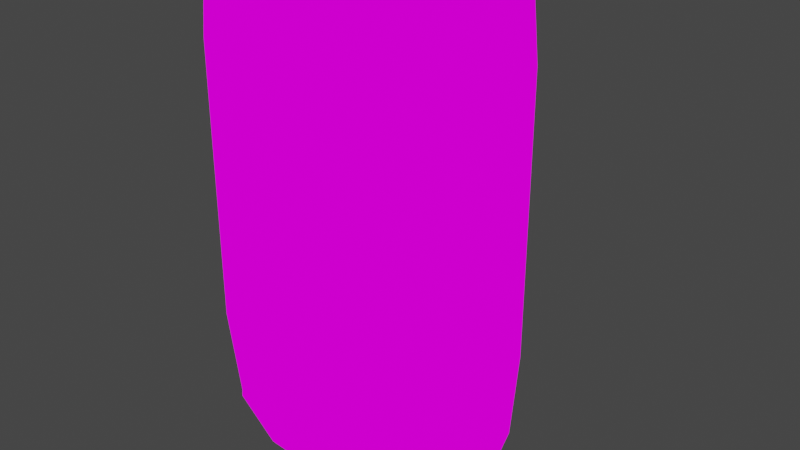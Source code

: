 # Source: backpack.blend  (saved by Blender 2.80.75; exported with 4.5.12 LTS)
import bpy
from mathutils import Matrix  # noqa: F401  (used for matrix-valued properties, if any)

bpy.ops.wm.read_factory_settings(use_empty=True)
scene = bpy.context.scene
scene.name = 'Scene'

# ---- collections
col_collection = bpy.data.collections.new('Collection'); scene.collection.children.link(col_collection)

# ---- images (referenced by path relative to the original .blend; pixels are not part of the script)
import os
ASSET_DIR = os.environ.get("B2B_ASSET_DIR", "")  # directory of the original .blend (textures are referenced by path, not embedded)
HERE = os.path.dirname(os.path.abspath(__file__))  # packed textures are extracted next to this script under _unpacked/

def load_image(name, relpath, width, height, colorspace="sRGB"):
    """Load a texture the original file referenced (path relative to the .blend, or extracted next to this script)."""
    p = next((c for c in (os.path.join(HERE, relpath), os.path.join(ASSET_DIR, relpath)) if relpath and os.path.exists(c)), "")
    if p:
        img = bpy.data.images.load(p, check_existing=True)
        img.name = name
    else:  # same state as the original file: an image datablock whose file is absent (Cycles renders it pink)
        img = bpy.data.images.new(name, width, height)
        img.source = "FILE"
        img.filepath = "//" + (relpath or name)
    img.colorspace_settings.name = colorspace
    return img
img_backpack_png = load_image('backpack.png', 'backpack.png', 1024, 1024, 'sRGB')

# ---- materials (node trees are filled in below, after node groups)
mat_material_002 = bpy.data.materials.new('Material.002')
mat_material_002.use_transparent_shadow = False

# ---- material node trees
mat_material_002.use_nodes = True; mat_material_002.node_tree.nodes.clear()
_N = mat_material_002.node_tree.nodes; _L = mat_material_002.node_tree.links
n0 = _N.new('ShaderNodeOutputMaterial'); n0.name = 'Material Output'; n0.location = (300, 300)
n1 = _N.new('ShaderNodeEmission'); n1.name = 'Emission'; n1.location = (10, 300)
n2 = _N.new('ShaderNodeTexImage'); n2.name = 'Image Texture'; n2.location = (-280, 280)
n2.image = img_backpack_png
_L.new(n1.outputs[0], n0.inputs[0])
_L.new(n2.outputs[0], n1.inputs[0])
n0.is_active_output = True

# ---- world
world_world = bpy.data.worlds.new('World'); scene.world = world_world
world_world.use_nodes = True; world_world.node_tree.nodes.clear()
_N = world_world.node_tree.nodes; _L = world_world.node_tree.links
n0 = _N.new('ShaderNodeOutputWorld'); n0.name = 'World Output'; n0.location = (300, 300)
n1 = _N.new('ShaderNodeBackground'); n1.name = 'Background'; n1.location = (10, 300)
n1.inputs[0].default_value = (0.05088, 0.05088, 0.05088, 1.0)
_L.new(n1.outputs[0], n0.inputs[0])
n0.is_active_output = True
world_world.color = (0.05088, 0.05088, 0.05088)
world_world.use_sun_shadow = False
world_world.sun_shadow_jitter_overblur = 0.0

# ---- meshes
me_cube_001 = bpy.data.meshes.new('Cube.001')
me_cube_001.from_pydata([(0.3677, 0.5, -2.026), (0.5344, 0.6667, 0.4293), (0.5344, 0.6667, -1.292), (0.5058, 0.6381, -1.824), (0.5344, 0.6667, -0.4168), (0.5, 0.5, -2.139), (0.6667, 0.6667, 0.3158), (0.6667, 0.6667, -1.406), (1.863e-09, 0.6096, -2.172), (0.6381, 0.6381, -1.938), (0.6381, 0.6381, 0.7716), (-0.07939, 0.9545, 0.3158), (0.6667, 0.6667, -0.5303), (-0.07939, 0.9545, -1.406), (-0.07372, 0.9102, 0.7735), (-0.07939, 0.9545, -0.5303), (-0.06773, 0.8781, -1.935), (-0.1057, 0.8383, -1.94), (-0.1057, 0.5864, -2.165), (-0.07717, 0.8877, -1.406), (-0.07706, 0.8291, -1.841), (-0.06615, 0.8919, -0.4168), (-0.06615, 0.8919, -1.292), (-0.06615, 0.8919, -0.5303), (-0.1057, 0.8167, -1.863), (-0.1057, 0.6037, -2.057), (-0.05341, 0.8871, 0.4293), (-0.06615, 0.8919, 0.3158), (0.5109, 0.6432, 0.8035), (-5.588e-09, 0.8358, 0.7984), (-0.05345, 0.858, 0.7733), (0.543, 0.543, 0.8684), (0.3677, -0.5, -2.026), (0.5344, -0.6667, 0.4293), (0.5344, -0.6667, -1.292), (0.5058, -0.6381, -1.824), (0.4773, 0.0, -2.058), (0.7844, 0.0, 0.4293), (0.5344, -0.6667, -0.4168), (0.7844, 0.0, -1.292), (0.7844, 0.0, -0.4168), (0.7458, 0.0, -1.827), (0.5, -0.5, -2.139), (0.6667, -0.6667, 0.3158), (0.6667, -0.6667, -1.406), (1.863e-09, -0.6096, -2.172), (0.6381, -0.6381, -1.938), (0.6096, 0.0, -2.172), (0.6381, -0.6381, 0.7716), (0.9167, 0.0, 0.3158), (-0.07939, -0.9545, 0.3158), (0.6667, -0.6667, -0.5303), (-0.07939, -0.9545, -1.406), (0.9167, 0.0, -1.406), (-0.07372, -0.9102, 0.7735), (0.8781, 0.0, 0.7735), (4.657e-09, 0.0, -2.239), (0.9167, 0.0, -0.5303), (-0.07939, -0.9545, -0.5303), (-0.06773, -0.8781, -1.935), (0.8781, 0.0, -1.941), (-0.1057, -0.8383, -1.94), (-0.1057, -0.5864, -2.165), (-0.1057, 0.0, -2.227), (-0.07717, -0.8877, -1.406), (-0.07706, -0.8291, -1.841), (-0.06615, -0.8919, -0.4168), (-0.06615, -0.8919, -1.292), (-0.06615, -0.8919, -0.5303), (-0.1057, -0.8167, -1.863), (-0.1057, -0.6037, -2.057), (-0.1057, 0.0, -2.123), (-0.05341, -0.8871, 0.4293), (-0.06615, -0.8919, 0.3158), (0.5109, -0.6432, 0.8035), (-5.588e-09, -0.8358, 0.7984), (-0.05345, -0.858, 0.7733), (0.7489, 0.0, 0.8494), (0.543, -0.543, 0.8684)], [], [(1, 37, 77, 31, 28), (2, 39, 40, 4), (4, 40, 37, 1), (0, 36, 41, 3), (3, 41, 39, 2), (14, 29, 28, 31, 10), (11, 14, 10, 6), (6, 10, 55, 49), (10, 31, 77, 55), (8, 5, 47, 56), (7, 12, 57, 53), (12, 6, 49, 57), (15, 11, 6, 12), (13, 15, 12, 7), (16, 13, 7, 9), (8, 16, 9, 5), (5, 9, 60, 47), (9, 7, 53, 60), (18, 17, 16, 8), (17, 24, 20, 19, 13, 16), (63, 18, 8, 56), (27, 26, 30, 14, 11), (71, 36, 0, 25), (21, 4, 1, 26, 27), (30, 29, 14), (23, 21, 27, 11, 15), (19, 22, 23, 15, 13), (20, 3, 2, 22, 19), (22, 2, 4, 21, 23), (26, 1, 28, 29, 30), (25, 0, 3, 20, 24), (33, 74, 78, 77, 37), (34, 38, 40, 39), (38, 33, 37, 40), (32, 35, 41, 36), (35, 34, 39, 41), (54, 48, 78, 74, 75), (50, 43, 48, 54), (43, 49, 55, 48), (48, 55, 77, 78), (45, 56, 47, 42), (44, 53, 57, 51), (51, 57, 49, 43), (58, 51, 43, 50), (52, 44, 51, 58), (59, 46, 44, 52), (45, 42, 46, 59), (42, 47, 60, 46), (46, 60, 53, 44), (62, 45, 59, 61), (61, 59, 52, 64, 65, 69), (63, 56, 45, 62), (73, 50, 54, 76, 72), (71, 70, 32, 36), (66, 73, 72, 33, 38), (76, 54, 75), (68, 58, 50, 73, 66), (64, 52, 58, 68, 67), (65, 64, 67, 34, 35), (67, 68, 66, 38, 34), (72, 76, 75, 74, 33), (70, 69, 65, 35, 32), (69, 70, 62, 61), (62, 70, 71, 63), (18, 63, 71, 25), (24, 17, 18, 25)])
_uv = me_cube_001.uv_layers.new(name='UVMap')
_uv.uv.foreach_set('vector', [0.1918, 0.8866, 0.5101, 0.8866, 0.5101, 0.9766, 0.2508, 0.9807, 0.203, 0.9667, 0.1918, 0.5177, 0.5101, 0.5177, 0.5101, 0.7053, 0.1918, 0.7053, 0.1918, 0.7053, 0.5101, 0.7053, 0.5101, 0.8866, 0.1918, 0.8866, 0.2713, 0.3605, 0.5101, 0.3536, 0.5101, 0.4031, 0.2054, 0.4038, 0.2054, 0.4038, 0.5101, 0.4031, 0.5101, 0.5177, 0.1918, 0.5177, 0.07548, 0.9603, 0.111, 0.9657, 0.203, 0.9667, 0.2508, 0.9807, 0.2054, 0.9599, 0.05435, 0.8623, 0.07548, 0.9603, 0.2054, 0.9599, 0.1918, 0.8623, 0.1918, 0.8623, 0.2054, 0.9599, 0.5101, 0.9603, 0.5101, 0.8623, 0.2054, 0.9599, 0.2508, 0.9807, 0.5101, 0.9766, 0.5101, 0.9603, 0.219, 0.3293, 0.2713, 0.3362, 0.5101, 0.3293, 0.5101, 0.3149, 0.1918, 0.4934, 0.1918, 0.681, 0.5101, 0.681, 0.5101, 0.4934, 0.1918, 0.681, 0.1918, 0.8623, 0.5101, 0.8623, 0.5101, 0.681, 0.05435, 0.681, 0.05435, 0.8623, 0.1918, 0.8623, 0.1918, 0.681, 0.05435, 0.4934, 0.05435, 0.681, 0.1918, 0.681, 0.1918, 0.4934, 0.09082, 0.38, 0.05435, 0.4934, 0.1918, 0.4934, 0.2054, 0.3795, 0.219, 0.3293, 0.09082, 0.38, 0.2054, 0.3795, 0.2713, 0.3362, 0.2713, 0.3362, 0.2054, 0.3795, 0.5101, 0.3788, 0.5101, 0.3293, 0.2054, 0.3795, 0.1918, 0.4934, 0.5101, 0.4934, 0.5101, 0.3788, 0.2301, 0.3308, 0.1098, 0.3789, 0.09082, 0.38, 0.219, 0.3293, 0.1098, 0.3789, 0.1201, 0.3954, 0.1142, 0.4001, 0.08622, 0.4934, 0.05435, 0.4934, 0.09082, 0.38, 0.5101, 0.3174, 0.2301, 0.3308, 0.219, 0.3293, 0.5101, 0.3149, 0.08425, 0.8623, 0.08653, 0.8866, 0.1004, 0.9603, 0.07548, 0.9603, 0.05435, 0.8623, 0.5101, 0.3398, 0.5101, 0.3536, 0.2713, 0.3605, 0.2218, 0.354, 0.08425, 0.7053, 0.1918, 0.7053, 0.1918, 0.8866, 0.08653, 0.8866, 0.08425, 0.8623, 0.1004, 0.9603, 0.111, 0.9657, 0.07548, 0.9603, 0.08425, 0.681, 0.08425, 0.7053, 0.08425, 0.8623, 0.05435, 0.8623, 0.05435, 0.681, 0.08622, 0.4934, 0.08425, 0.5177, 0.08425, 0.681, 0.05435, 0.681, 0.05435, 0.4934, 0.1142, 0.4001, 0.2054, 0.4038, 0.1918, 0.5177, 0.08425, 0.5177, 0.08622, 0.4934, 0.08425, 0.5177, 0.1918, 0.5177, 0.1918, 0.7053, 0.08425, 0.7053, 0.08425, 0.681, 0.08653, 0.8866, 0.1918, 0.8866, 0.203, 0.9667, 0.111, 0.9657, 0.1004, 0.9603, 0.2218, 0.354, 0.2713, 0.3605, 0.2054, 0.4038, 0.1142, 0.4001, 0.1201, 0.3954, 0.8284, 0.8866, 0.8172, 0.9667, 0.7693, 0.9807, 0.5101, 0.9766, 0.5101, 0.8866, 0.8284, 0.5177, 0.8284, 0.7053, 0.5101, 0.7053, 0.5101, 0.5177, 0.8284, 0.7053, 0.8284, 0.8866, 0.5101, 0.8866, 0.5101, 0.7053, 0.7488, 0.3605, 0.8147, 0.4038, 0.5101, 0.4031, 0.5101, 0.3536, 0.8147, 0.4038, 0.8284, 0.5177, 0.5101, 0.5177, 0.5101, 0.4031, 0.9446, 0.9603, 0.8147, 0.9599, 0.7693, 0.9807, 0.8172, 0.9667, 0.9091, 0.9657, 0.9658, 0.8623, 0.8284, 0.8623, 0.8147, 0.9599, 0.9446, 0.9603, 0.8284, 0.8623, 0.5101, 0.8623, 0.5101, 0.9603, 0.8147, 0.9599, 0.8147, 0.9599, 0.5101, 0.9603, 0.5101, 0.9766, 0.7693, 0.9807, 0.8011, 0.3293, 0.5101, 0.3149, 0.5101, 0.3293, 0.7488, 0.3362, 0.8284, 0.4934, 0.5101, 0.4934, 0.5101, 0.681, 0.8284, 0.681, 0.8284, 0.681, 0.5101, 0.681, 0.5101, 0.8623, 0.8284, 0.8623, 0.9658, 0.681, 0.8284, 0.681, 0.8284, 0.8623, 0.9658, 0.8623, 0.9658, 0.4934, 0.8284, 0.4934, 0.8284, 0.681, 0.9658, 0.681, 0.9293, 0.38, 0.8147, 0.3795, 0.8284, 0.4934, 0.9658, 0.4934, 0.8011, 0.3293, 0.7488, 0.3362, 0.8147, 0.3795, 0.9293, 0.38, 0.7488, 0.3362, 0.5101, 0.3293, 0.5101, 0.3788, 0.8147, 0.3795, 0.8147, 0.3795, 0.5101, 0.3788, 0.5101, 0.4934, 0.8284, 0.4934, 0.79, 0.3308, 0.8011, 0.3293, 0.9293, 0.38, 0.9103, 0.3789, 0.9103, 0.3789, 0.9293, 0.38, 0.9658, 0.4934, 0.9339, 0.4934, 0.9059, 0.4001, 0.9, 0.3954, 0.5101, 0.3174, 0.5101, 0.3149, 0.8011, 0.3293, 0.79, 0.3308, 0.9359, 0.8623, 0.9658, 0.8623, 0.9446, 0.9603, 0.9197, 0.9603, 0.9336, 0.8866, 0.5101, 0.3398, 0.7983, 0.354, 0.7488, 0.3605, 0.5101, 0.3536, 0.9359, 0.7053, 0.9359, 0.8623, 0.9336, 0.8866, 0.8284, 0.8866, 0.8284, 0.7053, 0.9197, 0.9603, 0.9446, 0.9603, 0.9091, 0.9657, 0.9359, 0.681, 0.9658, 0.681, 0.9658, 0.8623, 0.9359, 0.8623, 0.9359, 0.7053, 0.9339, 0.4934, 0.9658, 0.4934, 0.9658, 0.681, 0.9359, 0.681, 0.9359, 0.5177, 0.9059, 0.4001, 0.9339, 0.4934, 0.9359, 0.5177, 0.8284, 0.5177, 0.8147, 0.4038, 0.9359, 0.5177, 0.9359, 0.681, 0.9359, 0.7053, 0.8284, 0.7053, 0.8284, 0.5177, 0.9336, 0.8866, 0.9197, 0.9603, 0.9091, 0.9657, 0.8172, 0.9667, 0.8284, 0.8866, 0.7983, 0.354, 0.9, 0.3954, 0.9059, 0.4001, 0.8147, 0.4038, 0.7488, 0.3605, 0.9, 0.3954, 0.7983, 0.354, 0.79, 0.3308, 0.9103, 0.3789, 0.79, 0.3308, 0.7983, 0.354, 0.5101, 0.3398, 0.5101, 0.3174, 0.2301, 0.3308, 0.5101, 0.3174, 0.5101, 0.3398, 0.2218, 0.354, 0.1201, 0.3954, 0.1098, 0.3789, 0.2301, 0.3308, 0.2218, 0.354])
me_cube_001.materials.append(mat_material_002)
me_cube_001.use_remesh_preserve_volume = False
me_cube_001.use_remesh_preserve_attributes = False
me_cube_001.use_mirror_vertex_groups = False
me_cube_001.update()

# ---- objects
ob_backpack = bpy.data.objects.new('backpack', me_cube_001)

# ---- transforms, parenting, visibility, modifiers, constraints
ob_backpack.location = (-1.931e-16, 0.009451, 0.8695)
ob_backpack.rotation_euler = (0.0, -0.0, 7.854)
ob_backpack.scale = (5.0, 5.0, 5.0)
ob_backpack.lineart.crease_threshold = 0.0

# ---- collection membership
col_collection.objects.link(ob_backpack)

# ---- scene / render settings (as saved in the file)
scene.frame_start = 1; scene.frame_end = 250; scene.frame_set(0)
scene.render.engine = 'BLENDER_EEVEE_NEXT'
scene.cycles.use_denoising = False
scene.cycles.samples = 128
scene.cycles.sampling_pattern = 'TABULATED_SOBOL'
scene.cycles.use_adaptive_sampling = False
scene.cycles.use_light_tree = False
scene.view_settings.view_transform = 'Filmic'
bpy.context.view_layer.update()

# ---- added for rendering (the .blend has no active camera): camera
cam_auto = bpy.data.cameras.new('AutoCamera')
cam_auto.lens = 50.0
cam_auto.sensor_width = 36.0
cam_auto.clip_end = 1000.0
ob_auto_camera = bpy.data.objects.new('AutoCamera', cam_auto)
scene.collection.objects.link(ob_auto_camera)
ob_auto_camera.location = (17.522, -18.9896, 11.4602)
ob_auto_camera.rotation_euler = (1.09748, -7.21219e-08, 0.694738)
scene.camera = ob_auto_camera
bpy.context.view_layer.update()
